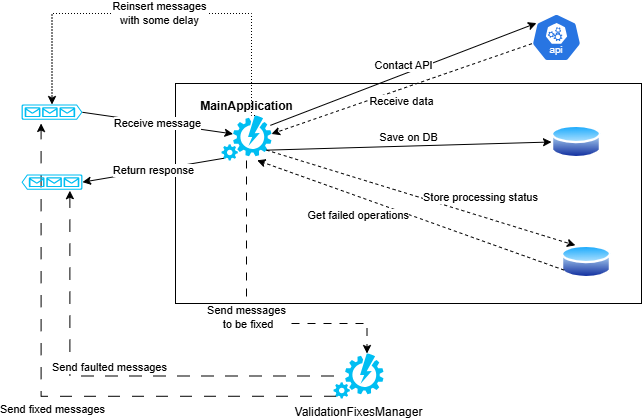

The diagram above was exported from draw.io. Its source (the exported page's mxGraphModel, read from the mxfile embedded in the PNG):
<mxGraphModel dx="1050" dy="522" grid="1" gridSize="10" guides="1" tooltips="1" connect="1" arrows="1" fold="1" page="1" pageScale="1" pageWidth="827" pageHeight="1169" math="0" shadow="0">
  <root>
    <mxCell id="u79bHEAz5wG1h2uXx6Ie-0" />
    <mxCell id="u79bHEAz5wG1h2uXx6Ie-1" parent="u79bHEAz5wG1h2uXx6Ie-0" />
    <mxCell id="u79bHEAz5wG1h2uXx6Ie-2" value="" style="rounded=0;whiteSpace=wrap;html=1;" vertex="1" parent="u79bHEAz5wG1h2uXx6Ie-1">
      <mxGeometry x="294" y="110" width="466" height="220" as="geometry" />
    </mxCell>
    <mxCell id="u79bHEAz5wG1h2uXx6Ie-3" value="" style="verticalLabelPosition=bottom;html=1;verticalAlign=top;align=center;strokeColor=none;fillColor=#00BEF2;shape=mxgraph.azure.queue_generic;pointerEvents=1;" vertex="1" parent="u79bHEAz5wG1h2uXx6Ie-1">
      <mxGeometry x="140" y="131" width="61" height="15.3" as="geometry" />
    </mxCell>
    <mxCell id="u79bHEAz5wG1h2uXx6Ie-4" value="" style="image;aspect=fixed;perimeter=ellipsePerimeter;html=1;align=center;shadow=0;dashed=0;spacingTop=3;image=img/lib/active_directory/database.svg;" vertex="1" parent="u79bHEAz5wG1h2uXx6Ie-1">
      <mxGeometry x="670" y="150" width="50" height="37" as="geometry" />
    </mxCell>
    <mxCell id="u79bHEAz5wG1h2uXx6Ie-5" value="" style="aspect=fixed;sketch=0;html=1;dashed=0;whitespace=wrap;verticalLabelPosition=bottom;verticalAlign=top;fillColor=#2875E2;strokeColor=#ffffff;points=[[0.005,0.63,0],[0.1,0.2,0],[0.9,0.2,0],[0.5,0,0],[0.995,0.63,0],[0.72,0.99,0],[0.5,1,0],[0.28,0.99,0]];shape=mxgraph.kubernetes.icon2;kubernetesLabel=1;prIcon=api" vertex="1" parent="u79bHEAz5wG1h2uXx6Ie-1">
      <mxGeometry x="650" y="40" width="50" height="48" as="geometry" />
    </mxCell>
    <mxCell id="EUlkwt6H4MpFMqiIFvv9-1" value="Store processing status" style="rounded=0;orthogonalLoop=1;jettySize=auto;html=1;exitX=0.9;exitY=0.77;exitDx=0;exitDy=0;exitPerimeter=0;entryX=0.25;entryY=0;entryDx=0;entryDy=0;dashed=1;labelPosition=right;verticalLabelPosition=middle;align=left;verticalAlign=middle;" edge="1" parent="u79bHEAz5wG1h2uXx6Ie-1" source="u79bHEAz5wG1h2uXx6Ie-6" target="EUlkwt6H4MpFMqiIFvv9-0">
      <mxGeometry relative="1" as="geometry" />
    </mxCell>
    <mxCell id="u79bHEAz5wG1h2uXx6Ie-6" value="&lt;b&gt;MainApplication&lt;/b&gt;" style="verticalLabelPosition=top;html=1;verticalAlign=bottom;align=center;strokeColor=none;fillColor=#00BEF2;shape=mxgraph.azure.automation;pointerEvents=1;labelPosition=center;" vertex="1" parent="u79bHEAz5wG1h2uXx6Ie-1">
      <mxGeometry x="340" y="142" width="50" height="45" as="geometry" />
    </mxCell>
    <mxCell id="u79bHEAz5wG1h2uXx6Ie-7" value="Receive message" style="endArrow=classic;html=1;rounded=0;exitX=1;exitY=0.51;exitDx=0;exitDy=0;exitPerimeter=0;entryX=0.23;entryY=0.41;entryDx=0;entryDy=0;entryPerimeter=0;" edge="1" parent="u79bHEAz5wG1h2uXx6Ie-1" source="u79bHEAz5wG1h2uXx6Ie-3" target="u79bHEAz5wG1h2uXx6Ie-6">
      <mxGeometry width="50" height="50" relative="1" as="geometry">
        <mxPoint x="390" y="240" as="sourcePoint" />
        <mxPoint x="440" y="190" as="targetPoint" />
      </mxGeometry>
    </mxCell>
    <mxCell id="u79bHEAz5wG1h2uXx6Ie-8" value="Contact API" style="endArrow=classic;html=1;rounded=0;exitX=0.978;exitY=0.219;exitDx=0;exitDy=0;exitPerimeter=0;entryX=0.1;entryY=0.2;entryDx=0;entryDy=0;entryPerimeter=0;labelPosition=center;verticalLabelPosition=top;align=center;verticalAlign=bottom;" edge="1" parent="u79bHEAz5wG1h2uXx6Ie-1" source="u79bHEAz5wG1h2uXx6Ie-6" target="u79bHEAz5wG1h2uXx6Ie-5">
      <mxGeometry width="50" height="50" relative="1" as="geometry">
        <mxPoint x="390" y="240" as="sourcePoint" />
        <mxPoint x="440" y="190" as="targetPoint" />
      </mxGeometry>
    </mxCell>
    <mxCell id="u79bHEAz5wG1h2uXx6Ie-9" value="Receive data" style="endArrow=classic;html=1;rounded=0;exitX=0.005;exitY=0.63;exitDx=0;exitDy=0;exitPerimeter=0;entryX=1;entryY=0.41;entryDx=0;entryDy=0;entryPerimeter=0;labelPosition=center;verticalLabelPosition=bottom;align=center;verticalAlign=top;dashed=1;" edge="1" parent="u79bHEAz5wG1h2uXx6Ie-1" source="u79bHEAz5wG1h2uXx6Ie-5" target="u79bHEAz5wG1h2uXx6Ie-6">
      <mxGeometry width="50" height="50" relative="1" as="geometry">
        <mxPoint x="390" y="240" as="sourcePoint" />
        <mxPoint x="440" y="190" as="targetPoint" />
      </mxGeometry>
    </mxCell>
    <mxCell id="u79bHEAz5wG1h2uXx6Ie-10" value="Save on DB" style="endArrow=classic;html=1;rounded=0;exitX=0.9;exitY=0.77;exitDx=0;exitDy=0;exitPerimeter=0;entryX=0;entryY=0.5;entryDx=0;entryDy=0;labelPosition=center;verticalLabelPosition=top;align=center;verticalAlign=bottom;" edge="1" parent="u79bHEAz5wG1h2uXx6Ie-1" source="u79bHEAz5wG1h2uXx6Ie-6" target="u79bHEAz5wG1h2uXx6Ie-4">
      <mxGeometry x="-0.0006" width="50" height="50" relative="1" as="geometry">
        <mxPoint x="390" y="240" as="sourcePoint" />
        <mxPoint x="440" y="190" as="targetPoint" />
        <mxPoint as="offset" />
      </mxGeometry>
    </mxCell>
    <mxCell id="u79bHEAz5wG1h2uXx6Ie-11" value="Return response" style="endArrow=classic;html=1;rounded=0;exitX=0.05;exitY=0.95;exitDx=0;exitDy=0;exitPerimeter=0;entryX=0;entryY=0.5;entryDx=0;entryDy=0;entryPerimeter=0;" edge="1" parent="u79bHEAz5wG1h2uXx6Ie-1" source="u79bHEAz5wG1h2uXx6Ie-6" target="u79bHEAz5wG1h2uXx6Ie-16">
      <mxGeometry width="50" height="50" relative="1" as="geometry">
        <mxPoint x="390" y="240" as="sourcePoint" />
        <mxPoint x="440" y="190" as="targetPoint" />
      </mxGeometry>
    </mxCell>
    <mxCell id="u79bHEAz5wG1h2uXx6Ie-12" value="ValidationFixesManager" style="verticalLabelPosition=bottom;html=1;verticalAlign=top;align=center;strokeColor=none;fillColor=#00BEF2;shape=mxgraph.azure.automation;pointerEvents=1;labelPosition=center;" vertex="1" parent="u79bHEAz5wG1h2uXx6Ie-1">
      <mxGeometry x="452" y="380" width="50" height="45" as="geometry" />
    </mxCell>
    <mxCell id="u79bHEAz5wG1h2uXx6Ie-13" value="Send messages&lt;br&gt;&amp;nbsp;to be fixed" style="edgeStyle=orthogonalEdgeStyle;rounded=0;orthogonalLoop=1;jettySize=auto;html=1;entryX=0.67;entryY=0;entryDx=0;entryDy=0;entryPerimeter=0;dashed=1;dashPattern=8 8;" edge="1" parent="u79bHEAz5wG1h2uXx6Ie-1" source="u79bHEAz5wG1h2uXx6Ie-6" target="u79bHEAz5wG1h2uXx6Ie-12">
      <mxGeometry relative="1" as="geometry">
        <Array as="points">
          <mxPoint x="365" y="350" />
          <mxPoint x="486" y="350" />
        </Array>
      </mxGeometry>
    </mxCell>
    <mxCell id="u79bHEAz5wG1h2uXx6Ie-14" value="Send faulted messages" style="edgeStyle=orthogonalEdgeStyle;rounded=0;orthogonalLoop=1;jettySize=auto;html=1;entryX=0.207;entryY=1.059;entryDx=0;entryDy=0;entryPerimeter=0;dashed=1;dashPattern=12 12;labelPosition=center;verticalLabelPosition=top;align=center;verticalAlign=bottom;" edge="1" parent="u79bHEAz5wG1h2uXx6Ie-1" source="u79bHEAz5wG1h2uXx6Ie-12" target="u79bHEAz5wG1h2uXx6Ie-16">
      <mxGeometry relative="1" as="geometry" />
    </mxCell>
    <mxCell id="u79bHEAz5wG1h2uXx6Ie-15" value="Send fixed messages" style="edgeStyle=orthogonalEdgeStyle;rounded=0;orthogonalLoop=1;jettySize=auto;html=1;exitX=0.05;exitY=0.95;exitDx=0;exitDy=0;exitPerimeter=0;entryX=0.321;entryY=1.242;entryDx=0;entryDy=0;entryPerimeter=0;dashed=1;dashPattern=12 12;labelPosition=center;verticalLabelPosition=bottom;align=center;verticalAlign=top;" edge="1" parent="u79bHEAz5wG1h2uXx6Ie-1" source="u79bHEAz5wG1h2uXx6Ie-12" target="u79bHEAz5wG1h2uXx6Ie-3">
      <mxGeometry relative="1" as="geometry" />
    </mxCell>
    <mxCell id="u79bHEAz5wG1h2uXx6Ie-16" value="" style="verticalLabelPosition=bottom;html=1;verticalAlign=top;align=center;strokeColor=none;fillColor=#00BEF2;shape=mxgraph.azure.queue_generic;pointerEvents=1;flipV=0;flipH=1;" vertex="1" parent="u79bHEAz5wG1h2uXx6Ie-1">
      <mxGeometry x="140" y="201" width="61" height="15.3" as="geometry" />
    </mxCell>
    <mxCell id="u79bHEAz5wG1h2uXx6Ie-17" value="Reinsert messages&lt;br&gt;with some delay" style="edgeStyle=orthogonalEdgeStyle;rounded=0;orthogonalLoop=1;jettySize=auto;html=1;entryX=0.5;entryY=0;entryDx=0;entryDy=0;entryPerimeter=0;exitX=0.67;exitY=0;exitDx=0;exitDy=0;exitPerimeter=0;dashed=1;dashPattern=1 2;" edge="1" parent="u79bHEAz5wG1h2uXx6Ie-1" source="u79bHEAz5wG1h2uXx6Ie-6" target="u79bHEAz5wG1h2uXx6Ie-3">
      <mxGeometry relative="1" as="geometry">
        <Array as="points">
          <mxPoint x="370" y="142" />
          <mxPoint x="370" y="40" />
          <mxPoint x="171" y="40" />
        </Array>
      </mxGeometry>
    </mxCell>
    <mxCell id="EUlkwt6H4MpFMqiIFvv9-0" value="" style="image;aspect=fixed;perimeter=ellipsePerimeter;html=1;align=center;shadow=0;dashed=0;spacingTop=3;image=img/lib/active_directory/database.svg;" vertex="1" parent="u79bHEAz5wG1h2uXx6Ie-1">
      <mxGeometry x="680" y="270" width="50" height="37" as="geometry" />
    </mxCell>
    <mxCell id="EUlkwt6H4MpFMqiIFvv9-2" value="Get failed operations" style="rounded=0;orthogonalLoop=1;jettySize=auto;html=1;exitX=0;exitY=0.75;exitDx=0;exitDy=0;entryX=0.712;entryY=0.996;entryDx=0;entryDy=0;entryPerimeter=0;dashed=1;labelPosition=left;verticalLabelPosition=middle;align=right;verticalAlign=middle;" edge="1" parent="u79bHEAz5wG1h2uXx6Ie-1" source="EUlkwt6H4MpFMqiIFvv9-0" target="u79bHEAz5wG1h2uXx6Ie-6">
      <mxGeometry relative="1" as="geometry" />
    </mxCell>
  </root>
</mxGraphModel>